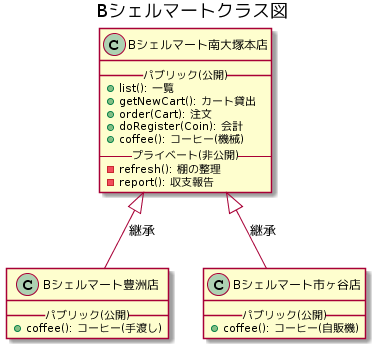

The diagram above was rendered by PlantUML. Its source (embedded in the PNG):
@startuml
title Bシェルマートクラス図

class Bシェルマート南大塚本店 {
  __パブリック(公開)__
  +list(): 一覧
  +getNewCart(): カート貸出
  +order(Cart): 注文
  +doRegister(Coin): 会計
  +coffee(): コーヒー(機械)
  --プライベート(非公開)--
  -refresh(): 棚の整理
  -report(): 収支報告
}

class Bシェルマート豊洲店 {
  __パブリック(公開)__
  +coffee(): コーヒー(手渡し)
}

class Bシェルマート市ヶ谷店 {
  __パブリック(公開)__
  +coffee(): コーヒー(自販機)
}

Bシェルマート南大塚本店 <|-down- Bシェルマート豊洲店: 継承
Bシェルマート南大塚本店 <|-down- Bシェルマート市ヶ谷店: 継承
@enduml